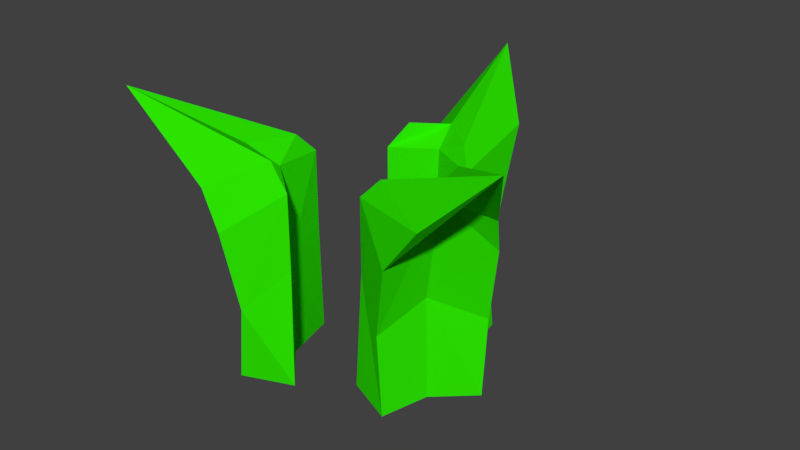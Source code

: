 # Source: grass2.blend  (saved by Blender 2.79.0; exported with 4.5.12 LTS)
import bpy
from mathutils import Matrix  # noqa: F401  (used for matrix-valued properties, if any)

bpy.ops.wm.read_factory_settings(use_empty=True)
scene = bpy.context.scene
scene.name = 'Scene'

# ---- collections
col_collection_1 = bpy.data.collections.new('Collection 1'); scene.collection.children.link(col_collection_1)

# ---- materials (node trees are filled in below, after node groups)
mat_grassgreen = bpy.data.materials.new('grassGreen\\')
mat_grassgreen.alpha_threshold = 0.0
mat_grassgreen.use_transparent_shadow = False
mat_grassgreen.diffuse_color = (0.02626, 0.8, 0.0, 1.0)
mat_grassgreen.roughness = 0.5
mat_grassgreen.line_color = (0.0, 0.0, 0.0, 1.0)

# ---- material node trees

# ---- world
world_world = bpy.data.worlds.new('World'); scene.world = world_world
world_world.color = (0.05088, 0.05088, 0.05088)
world_world.use_sun_shadow = False
world_world.sun_shadow_jitter_overblur = 0.0
world_world.cycles.sampling_method = 'MANUAL'

# ---- meshes
me_cube_003 = bpy.data.meshes.new('Cube.003')
me_cube_003.from_pydata([(-0.06233, -1.0, -1.0), (0.06373, -1.0, 1.274), (0.06877, 0.03817, -1.0), (-0.07448, -0.1077, 0.4744), (1.0, -0.7193, -1.0), (1.0, -0.7193, 1.0), (1.0, -0.2418, -1.0), (1.0, -0.3161, 1.0), (1.938, -0.1926, 0.4868), (1.931, 0.03817, -1.0), (2.062, -1.0, -1.0), (1.936, -1.0, 1.274), (0.06373, -1.0, 2.726), (-0.07448, 0.1949, 1.957), (0.9648, 0.1327, 3.055), (1.0, -0.6064, 2.801), (1.95, 0.1949, 1.957), (1.936, -1.0, 2.726), (0.3211, -0.6677, 3.186), (0.1082, 0.4997, 2.692), (0.7191, 1.914, 4.191), (0.864, -0.08032, 3.229), (1.68, 1.016, 2.988), (1.662, -0.7263, 3.121)], [], [(0, 1, 3, 2), (2, 3, 7, 6), (8, 7, 14, 16), (4, 5, 1, 0), (2, 6, 4, 0), (11, 8, 16, 17), (9, 8, 11, 10), (6, 7, 8, 9), (5, 4, 10, 11), (4, 6, 9, 10), (12, 15, 21, 18), (15, 17, 23, 21), (3, 1, 12, 13), (1, 5, 15, 12), (5, 11, 17, 15), (7, 3, 13, 14), (20, 21, 23, 22), (20, 19, 18, 21), (14, 13, 19, 20), (16, 14, 20, 22), (17, 16, 22, 23), (13, 12, 18, 19)])
me_cube_003.materials.append(mat_grassgreen)
me_cube_003.use_remesh_preserve_volume = False
me_cube_003.use_remesh_preserve_attributes = False
me_cube_003.use_mirror_vertex_groups = False
me_cube_003.update()
me_cube_001 = bpy.data.meshes.new('Cube.001')
me_cube_001.from_pydata([(-0.06233, -1.0, -1.0), (0.06373, -1.0, 1.274), (0.06877, 0.03817, -1.0), (-0.07448, -0.1077, 0.4744), (1.0, -0.7193, -1.0), (1.0, -0.7193, 1.0), (1.0, -0.2418, -1.0), (1.0, -0.3161, 1.0), (1.938, -0.1926, 0.4868), (1.931, 0.03817, -1.0), (2.062, -1.0, -1.0), (1.936, -1.0, 1.274), (0.06373, -1.0, 2.726), (-0.07448, 0.1949, 1.957), (0.9648, 0.1327, 3.055), (1.0, -0.6064, 2.801), (1.95, 0.1949, 1.957), (1.936, -1.0, 2.726), (0.3211, -0.6677, 3.186), (0.1082, 0.4997, 2.692), (0.7191, 1.914, 4.191), (0.864, -0.08032, 3.229), (1.68, 1.016, 2.988), (1.662, -0.7263, 3.121)], [], [(0, 1, 3, 2), (2, 3, 7, 6), (8, 7, 14, 16), (4, 5, 1, 0), (2, 6, 4, 0), (11, 8, 16, 17), (9, 8, 11, 10), (6, 7, 8, 9), (5, 4, 10, 11), (4, 6, 9, 10), (12, 15, 21, 18), (15, 17, 23, 21), (3, 1, 12, 13), (1, 5, 15, 12), (5, 11, 17, 15), (7, 3, 13, 14), (20, 21, 23, 22), (20, 19, 18, 21), (14, 13, 19, 20), (16, 14, 20, 22), (17, 16, 22, 23), (13, 12, 18, 19)])
me_cube_001.materials.append(mat_grassgreen)
me_cube_001.use_remesh_preserve_volume = False
me_cube_001.use_remesh_preserve_attributes = False
me_cube_001.use_mirror_vertex_groups = False
me_cube_001.update()
me_cube = bpy.data.meshes.new('Cube')
me_cube.from_pydata([(-0.06233, -1.0, -1.0), (0.06373, -1.0, 1.274), (0.06877, 0.03817, -1.0), (-0.07448, -0.1077, 0.4744), (1.0, -0.7193, -1.0), (1.0, -0.7193, 1.0), (1.0, -0.2418, -1.0), (1.0, -0.3161, 1.0), (1.938, -0.1926, 0.4868), (1.931, 0.03817, -1.0), (2.062, -1.0, -1.0), (1.936, -1.0, 1.274), (0.06373, -1.0, 2.726), (-0.07448, 0.1949, 1.957), (0.9648, 0.1327, 3.055), (1.0, -0.6064, 2.801), (1.95, 0.1949, 1.957), (1.936, -1.0, 2.726), (0.3211, -0.6677, 3.186), (0.1082, 0.4997, 2.692), (0.7191, 1.914, 4.191), (0.864, -0.08032, 3.117), (1.68, 1.016, 2.988), (1.662, -0.7263, 3.121)], [], [(0, 1, 3, 2), (2, 3, 7, 6), (8, 7, 14, 16), (4, 5, 1, 0), (2, 6, 4, 0), (11, 8, 16, 17), (9, 8, 11, 10), (6, 7, 8, 9), (5, 4, 10, 11), (4, 6, 9, 10), (12, 15, 21, 18), (15, 17, 23, 21), (3, 1, 12, 13), (1, 5, 15, 12), (5, 11, 17, 15), (7, 3, 13, 14), (20, 21, 23, 22), (20, 19, 18, 21), (14, 13, 19, 20), (16, 14, 20, 22), (17, 16, 22, 23), (13, 12, 18, 19)])
me_cube.materials.append(mat_grassgreen)
me_cube.use_remesh_preserve_volume = False
me_cube.use_remesh_preserve_attributes = False
me_cube.use_mirror_vertex_groups = False
me_cube.update()

# ---- objects
ob_cube_002 = bpy.data.objects.new('Cube.002', me_cube_003)
ob_cube_001 = bpy.data.objects.new('Cube.001', me_cube_001)
ob_cube = bpy.data.objects.new('Cube', me_cube)

# ---- transforms, parenting, visibility, modifiers, constraints
ob_cube_002.location = (3.471, -2.384, 0.357)
ob_cube_002.rotation_euler = (0.0, 0.0, 4.175)
ob_cube_002.lock_rotations_4d = False
ob_cube_002.empty_display_type = 'ARROWS'
ob_cube_002.lineart.crease_threshold = 0.0
ob_cube_001.location = (-0.1183, -4.864, 0.4228)
ob_cube_001.rotation_euler = (0.0, -0.0, 2.078)
ob_cube_001.lock_rotations_4d = False
ob_cube_001.empty_display_type = 'ARROWS'
ob_cube_001.lineart.crease_threshold = 0.0
ob_cube.location = (0.0, 0.0, 0.0)
ob_cube.lock_rotations_4d = False
ob_cube.empty_display_type = 'ARROWS'
ob_cube.lineart.crease_threshold = 0.0

# ---- collection membership
col_collection_1.objects.link(ob_cube_002)
col_collection_1.objects.link(ob_cube_001)
col_collection_1.objects.link(ob_cube)

# ---- scene / render settings (as saved in the file)
scene.frame_start = 1; scene.frame_end = 250; scene.frame_set(1)
scene.render.engine = 'BLENDER_EEVEE_NEXT'
scene.render.resolution_percentage = 50
scene.render.dither_intensity = 0.0
scene.cycles.use_denoising = False
scene.cycles.samples = 128
scene.cycles.sampling_pattern = 'TABULATED_SOBOL'
scene.cycles.use_adaptive_sampling = False
scene.cycles.use_light_tree = False
scene.cycles.blur_glossy = 0.0
scene.cycles.sample_clamp_indirect = 0.0
scene.view_settings.view_transform = 'Standard'
bpy.context.view_layer.update()

# ---- added for rendering (the .blend has no active camera and no usable light): camera, sun
cam_auto = bpy.data.cameras.new('AutoCamera')
cam_auto.lens = 50.0
cam_auto.sensor_width = 36.0
cam_auto.clip_end = 1000.0
ob_auto_camera = bpy.data.objects.new('AutoCamera', cam_auto)
scene.collection.objects.link(ob_auto_camera)
ob_auto_camera.location = (12.7022, -15.7987, 11.0245)
ob_auto_camera.rotation_euler = (1.09748, -7.21219e-08, 0.694738)
scene.camera = ob_auto_camera
light_auto_sun = bpy.data.lights.new('AutoSun', 'SUN')
light_auto_sun.energy = 3.0
light_auto_sun.angle = 0.0523599
ob_auto_sun = bpy.data.objects.new('AutoSun', light_auto_sun)
scene.collection.objects.link(ob_auto_sun)
ob_auto_sun.rotation_euler = (0.872665, 0.174533, 0.523599)
bpy.context.view_layer.update()
